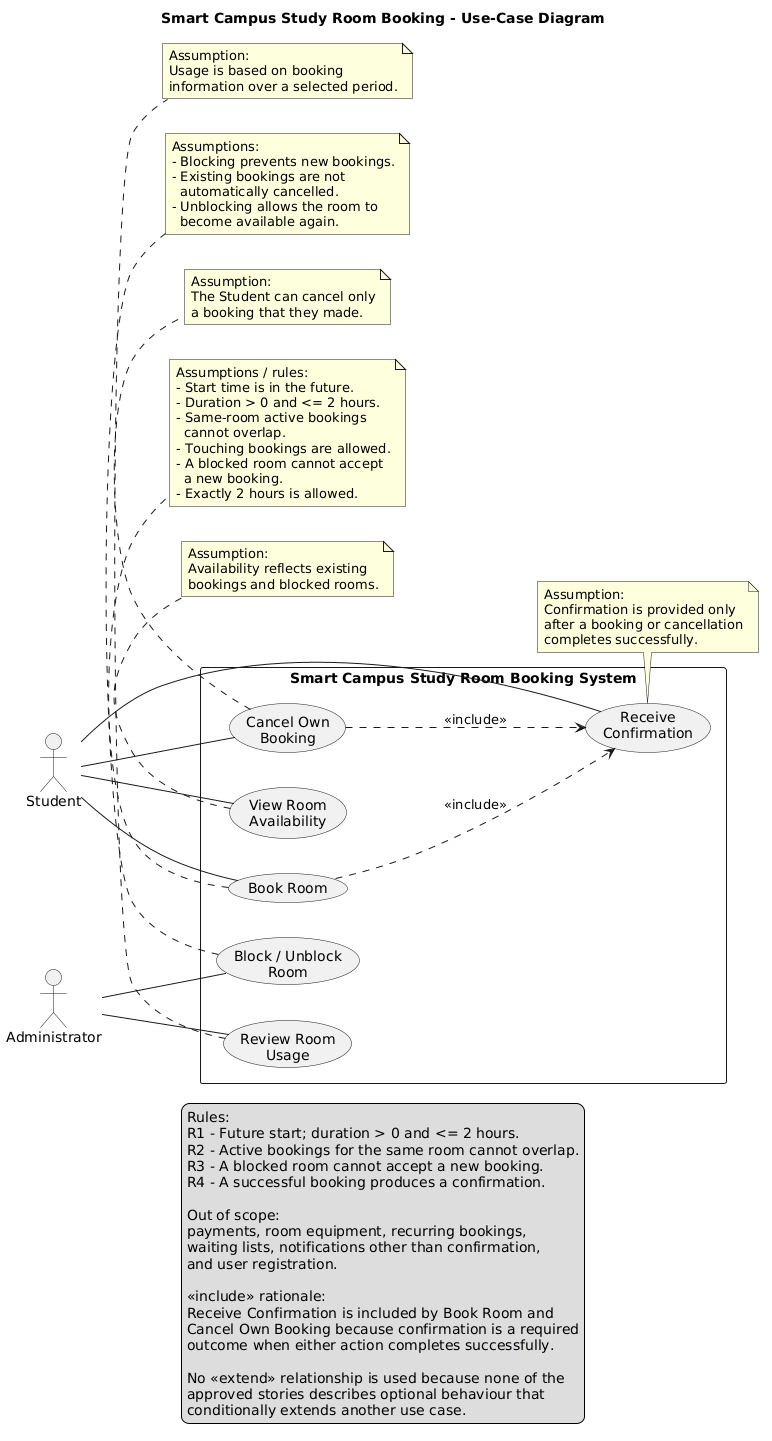

The diagram above was rendered by PlantUML. Its source (embedded in the PNG):
@startuml
title Smart Campus Study Room Booking - Use-Case Diagram

left to right direction

actor Student
actor Administrator

rectangle "Smart Campus Study Room Booking System" {

    usecase "View Room\nAvailability" as UC_View
    usecase "Book Room" as UC_Book
    usecase "Cancel Own\nBooking" as UC_Cancel
    usecase "Receive\nConfirmation" as UC_Confirm

    usecase "Block / Unblock\nRoom" as UC_Block
    usecase "Review Room\nUsage" as UC_Usage
}

' Student goals
Student -- UC_View
Student -- UC_Book
Student -- UC_Cancel
Student -- UC_Confirm

' Administrator goals
Administrator -- UC_Block
Administrator -- UC_Usage

' Confirmation is a required result of successful booking/cancellation
UC_Book ..> UC_Confirm : <<include>>
UC_Cancel ..> UC_Confirm : <<include>>

note bottom of UC_View
Assumption:
Availability reflects existing
bookings and blocked rooms.
end note

note bottom of UC_Book
Assumptions / rules:
- Start time is in the future.
- Duration > 0 and <= 2 hours.
- Same-room active bookings
  cannot overlap.
- Touching bookings are allowed.
- A blocked room cannot accept
  a new booking.
- Exactly 2 hours is allowed.
end note

note bottom of UC_Cancel
Assumption:
The Student can cancel only
a booking that they made.
end note

note bottom of UC_Confirm
Assumption:
Confirmation is provided only
after a booking or cancellation
completes successfully.
end note

note bottom of UC_Block
Assumptions:
- Blocking prevents new bookings.
- Existing bookings are not
  automatically cancelled.
- Unblocking allows the room to
  become available again.
end note

note bottom of UC_Usage
Assumption:
Usage is based on booking
information over a selected period.
end note

legend bottom
  Rules:
  R1 - Future start; duration > 0 and <= 2 hours.
  R2 - Active bookings for the same room cannot overlap.
  R3 - A blocked room cannot accept a new booking.
  R4 - A successful booking produces a confirmation.

  Out of scope:
  payments, room equipment, recurring bookings,
  waiting lists, notifications other than confirmation,
  and user registration.

  <<include>> rationale:
  Receive Confirmation is included by Book Room and
  Cancel Own Booking because confirmation is a required
  outcome when either action completes successfully.

  No <<extend>> relationship is used because none of the
  approved stories describes optional behaviour that
  conditionally extends another use case.
endlegend
@enduml